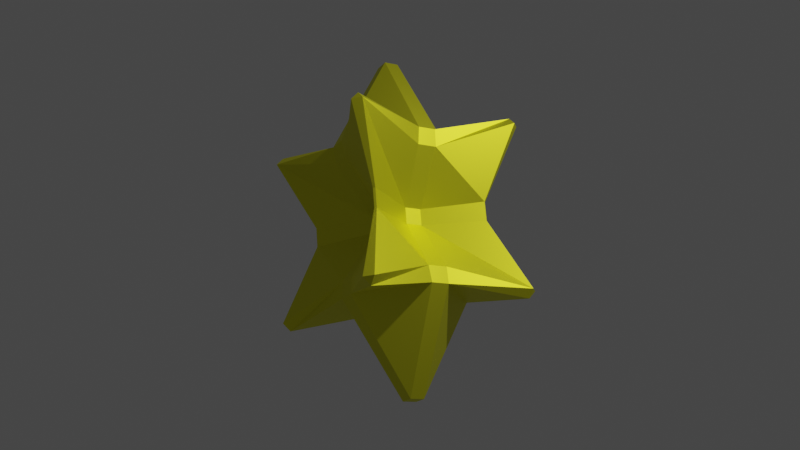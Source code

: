 # Source: 10.blend  (saved by Blender 2.82.7; exported with 4.5.12 LTS)
import bpy
from mathutils import Matrix  # noqa: F401  (used for matrix-valued properties, if any)

bpy.ops.wm.read_factory_settings(use_empty=True)
scene = bpy.context.scene
scene.name = 'Scene'

# ---- collections
col_collection = bpy.data.collections.new('Collection'); scene.collection.children.link(col_collection)

# ---- materials (node trees are filled in below, after node groups)
mat_material = bpy.data.materials.new('Material')
mat_material.alpha_threshold = 0.0
mat_material.use_transparent_shadow = False
mat_material.line_color = (0.0, 0.0, 0.0, 1.0)

# ---- material node trees
mat_material.use_nodes = True; mat_material.node_tree.nodes.clear()
_N = mat_material.node_tree.nodes; _L = mat_material.node_tree.links
n0 = _N.new('ShaderNodeOutputMaterial'); n0.name = 'Material Output'; n0.location = (300, 300)
n1 = _N.new('ShaderNodeBsdfPrincipled'); n1.name = 'Principled BSDF'; n1.location = (10, 300)
n1.distribution = 'GGX'
n1.subsurface_method = 'BURLEY'
n1.inputs[0].default_value = (1.0, 0.9861, 0.03666, 1.0)
n1.inputs[1].default_value = 1.0
n1.inputs[2].default_value = 0.5917
n1.inputs[3].default_value = 1.45
n1.inputs[13].default_value = 0.5417
n1.inputs[20].default_value = 0.0
n1.inputs[27].default_value = (0.0, 0.0, 0.0, 1.0)
n1.inputs[28].default_value = 1.0
_L.new(n1.outputs[0], n0.inputs[0])
n0.is_active_output = True

# ---- world
world_world = bpy.data.worlds.new('World'); scene.world = world_world
world_world.use_nodes = True; world_world.node_tree.nodes.clear()
_N = world_world.node_tree.nodes; _L = world_world.node_tree.links
n0 = _N.new('ShaderNodeOutputWorld'); n0.name = 'World Output'; n0.location = (300, 300)
n1 = _N.new('ShaderNodeBackground'); n1.name = 'Background'; n1.location = (10, 300)
n1.inputs[0].default_value = (0.05088, 0.05088, 0.05088, 1.0)
_L.new(n1.outputs[0], n0.inputs[0])
n0.is_active_output = True
world_world.color = (0.05088, 0.05088, 0.05088)
world_world.use_sun_shadow = False
world_world.sun_shadow_jitter_overblur = 0.0

# ---- lights
light_light = bpy.data.lights.new('Light', 'POINT')
light_light.transmission_factor = 0.0
light_light.energy = 1000.0
light_light.shadow_soft_size = 0.1
light_light.shadow_maximum_resolution = 0.006
light_light.use_absolute_resolution = True

# ---- meshes
me_cube = bpy.data.meshes.new('Cube')
me_cube.from_pydata([(1.288, 1.288, 1.405), (1.405, 1.288, 1.288), (1.288, 1.405, 1.288), (1.288, 1.405, -1.288), (1.405, 1.288, -1.288), (1.288, 1.288, -1.405), (1.288, -1.288, 1.405), (1.288, -1.405, 1.288), (1.405, -1.288, 1.288), (1.405, -1.288, -1.288), (1.288, -1.405, -1.288), (1.288, -1.288, -1.405), (-1.288, 1.288, 1.405), (-1.288, 1.405, 1.288), (-1.405, 1.288, 1.288), (-1.288, 1.288, -1.405), (-1.405, 1.288, -1.288), (-1.288, 1.405, -1.288), (-1.405, -1.288, 1.288), (-1.288, -1.405, 1.288), (-1.288, -1.288, 1.405), (-1.288, -1.288, -1.405), (-1.288, -1.405, -1.288), (-1.405, -1.288, -1.288), (0.9477, 0.9215, -0.1498), (0.9215, 0.9477, -0.1498), (0.9215, 0.9477, 0.1498), (0.9477, 0.9215, 0.1498), (-0.9477, -0.9215, 0.1498), (-0.9477, -0.9215, -0.1498), (-0.9215, -0.9477, -0.1498), (-0.9215, -0.9477, 0.1498), (0.9215, -0.9477, -0.1498), (0.9477, -0.9215, -0.1498), (0.9477, -0.9215, 0.1498), (0.9215, -0.9477, 0.1498), (-0.9215, 0.9477, -0.1498), (-0.9477, 0.9215, -0.1498), (-0.9477, 0.9215, 0.1498), (-0.9215, 0.9477, 0.1498), (-0.9826, -0.1363, -1.184), (-0.9477, -0.1498, -0.9215), (-0.9477, 0.1498, -0.9215), (-0.9826, 0.1363, -1.184), (0.9826, -0.1363, 1.184), (0.9477, -0.1498, 0.9215), (0.9477, 0.1498, 0.9215), (0.9826, 0.1363, 1.184), (-0.9826, 0.1363, 1.184), (-0.9477, 0.1498, 0.9215), (-0.9477, -0.1498, 0.9215), (-0.9826, -0.1363, 1.184), (0.9826, 0.1363, -1.184), (0.9477, 0.1498, -0.9215), (0.9477, -0.1498, -0.9215), (0.9826, -0.1363, -1.184), (0.4048, -0.1273, 0.1273), (0.4048, -0.1273, -0.1273), (0.4048, 0.1273, -0.1273), (0.4048, 0.1273, 0.1273), (-0.4048, 0.1273, 0.1273), (-0.4048, 0.1273, -0.1273), (-0.4048, -0.1273, -0.1273), (-0.4048, -0.1273, 0.1273), (-0.1498, 0.9477, -0.9215), (0.1498, 0.9477, -0.9215), (0.1363, 0.9826, -1.184), (-0.1363, 0.9826, -1.184), (-0.1363, -0.9826, 1.184), (-0.1498, -0.9477, 0.9215), (0.1498, -0.9477, 0.9215), (0.1363, -0.9826, 1.184), (0.1363, -0.9826, -1.184), (0.1498, -0.9477, -0.9215), (-0.1498, -0.9477, -0.9215), (-0.1363, -0.9826, -1.184), (0.1498, 0.9477, 0.9215), (-0.1498, 0.9477, 0.9215), (-0.1363, 0.9826, 1.184), (0.1363, 0.9826, 1.184), (0.1273, 0.4048, 0.1273), (0.1273, 0.4048, -0.1273), (-0.1273, 0.4048, -0.1273), (-0.1273, 0.4048, 0.1273), (-0.1273, -0.4048, 0.1273), (-0.1273, -0.4048, -0.1273), (0.1273, -0.4048, -0.1273), (0.1273, -0.4048, 0.1273), (-0.1112, -0.1112, -2.657), (-0.1112, 0.1112, -2.657), (0.1112, 0.1112, -2.657), (0.1112, -0.1112, -2.657), (0.1112, -0.1112, 2.657), (0.1112, 0.1112, 2.657), (-0.1112, 0.1112, 2.657), (-0.1112, -0.1112, 2.657)], [], [(40, 88, 75, 21), (95, 51, 20, 68), (39, 13, 77, 83), (54, 57, 33, 9), (35, 7, 70, 87), (27, 1, 46, 59), (44, 92, 71, 6), (78, 12, 48, 94), (15, 67, 89, 43), (74, 85, 30, 22), (66, 5, 52, 90), (4, 24, 58, 53), (65, 81, 25, 3), (84, 69, 19, 31), (60, 49, 14, 38), (80, 76, 2, 26), (28, 18, 50, 63), (91, 55, 11, 72), (42, 61, 37, 16), (17, 36, 82, 64), (23, 29, 62, 41), (10, 32, 86, 73), (56, 45, 8, 34), (0, 1, 2), (3, 4, 5), (6, 7, 8), (9, 10, 11), (12, 13, 14), (15, 16, 17), (18, 19, 20), (21, 22, 23), (24, 25, 26, 27), (28, 29, 30, 31), (32, 33, 34, 35), (36, 37, 38, 39), (40, 41, 42, 43), (44, 45, 46, 47), (48, 49, 50, 51), (52, 53, 54, 55), (56, 57, 58, 59), (60, 61, 62, 63), (64, 65, 66, 67), (68, 69, 70, 71), (72, 73, 74, 75), (76, 77, 78, 79), (80, 81, 82, 83), (84, 85, 86, 87), (88, 89, 90, 91), (92, 93, 94, 95), (40, 21, 23, 41), (67, 15, 17, 64), (24, 4, 3, 25), (31, 19, 18, 28), (32, 10, 9, 33), (36, 17, 16, 37), (68, 20, 19, 69), (44, 6, 8, 45), (72, 11, 10, 73), (48, 12, 14, 49), (79, 0, 2, 76), (52, 5, 4, 53), (1, 27, 26, 2), (22, 30, 29, 23), (7, 35, 34, 8), (13, 39, 38, 14), (80, 26, 25, 81), (56, 34, 33, 57), (60, 38, 37, 61), (84, 31, 30, 85), (15, 43, 42, 16), (0, 47, 46, 1), (20, 51, 50, 18), (11, 55, 54, 9), (27, 59, 58, 24), (28, 63, 62, 29), (61, 42, 41, 62), (57, 54, 53, 58), (45, 56, 59, 46), (88, 40, 43, 89), (49, 60, 63, 50), (92, 44, 47, 93), (5, 66, 65, 3), (6, 71, 70, 7), (21, 75, 74, 22), (12, 78, 77, 13), (39, 83, 82, 36), (35, 87, 86, 32), (55, 91, 90, 52), (51, 95, 94, 48), (78, 94, 93, 79), (66, 90, 89, 67), (85, 74, 73, 86), (81, 65, 64, 82), (76, 80, 83, 77), (91, 72, 75, 88), (69, 84, 87, 70), (95, 68, 71, 92), (0, 79, 93, 47)])
_uv = me_cube.uv_layers.new(name='UVMap')
_uv.uv.foreach_set('vector', [0.1344, 0.6348, 0.2358, 0.6392, 0.2402, 0.7406, 0.1387, 0.7363, 0.7642, 0.6392, 0.8656, 0.6348, 0.8613, 0.7363, 0.7598, 0.7406, 0.5133, 0.2652, 0.6102, 0.2648, 0.6098, 0.3617, 0.5155, 0.3595, 0.3902, 0.6383, 0.4845, 0.6405, 0.4867, 0.7348, 0.3898, 0.7352, 0.5133, 0.7652, 0.6102, 0.7648, 0.6098, 0.8617, 0.5155, 0.8595, 0.5133, 0.5152, 0.6102, 0.5148, 0.6098, 0.6117, 0.5155, 0.6095, 0.6344, 0.6348, 0.7358, 0.6392, 0.7402, 0.7406, 0.6387, 0.7363, 0.7598, 0.5094, 0.8613, 0.5137, 0.8656, 0.6152, 0.7642, 0.6108, 0.1387, 0.5137, 0.2402, 0.5094, 0.2358, 0.6108, 0.1344, 0.6152, 0.3902, 0.8883, 0.4845, 0.8905, 0.4867, 0.9848, 0.3898, 0.9852, 0.2598, 0.5094, 0.3613, 0.5137, 0.3656, 0.6152, 0.2642, 0.6108, 0.3898, 0.5148, 0.4867, 0.5152, 0.4845, 0.6095, 0.3902, 0.6117, 0.3902, 0.3883, 0.4845, 0.3905, 0.4867, 0.4848, 0.3898, 0.4852, 0.5155, 0.8905, 0.6098, 0.8883, 0.6102, 0.9852, 0.5133, 0.9848, 0.5155, 0.1405, 0.6098, 0.1383, 0.6102, 0.2352, 0.5133, 0.2348, 0.5155, 0.3905, 0.6098, 0.3883, 0.6102, 0.4852, 0.5133, 0.4848, 0.5133, 0.01519, 0.6102, 0.01478, 0.6098, 0.1117, 0.5155, 0.1095, 0.2642, 0.6392, 0.3656, 0.6348, 0.3613, 0.7363, 0.2598, 0.7406, 0.3902, 0.1383, 0.4845, 0.1405, 0.4867, 0.2348, 0.3898, 0.2352, 0.3898, 0.2648, 0.4867, 0.2652, 0.4845, 0.3595, 0.3902, 0.3617, 0.3898, 0.01478, 0.4867, 0.01519, 0.4845, 0.1095, 0.3902, 0.1117, 0.3898, 0.7648, 0.4867, 0.7652, 0.4845, 0.8595, 0.3902, 0.8617, 0.5155, 0.6405, 0.6098, 0.6383, 0.6102, 0.7352, 0.5133, 0.7348, 0.6387, 0.5137, 0.625, 0.5241, 0.6491, 0.5, 0.3898, 0.4852, 0.3991, 0.5, 0.375, 0.4759, 0.6387, 0.7363, 0.6491, 0.75, 0.625, 0.7259, 0.3898, 0.7352, 0.3991, 0.75, 0.375, 0.7259, 0.8613, 0.5137, 0.8509, 0.5, 0.875, 0.5241, 0.1387, 0.5137, 0.125, 0.5241, 0.1491, 0.5, 0.6102, 0.01478, 0.6009, 0.0, 0.625, 0.02412, 0.1387, 0.7363, 0.1491, 0.75, 0.125, 0.7259, 0.4867, 0.5152, 0.4867, 0.4848, 0.5133, 0.4848, 0.5133, 0.5152, 0.5133, 0.01519, 0.5, 0.009179, 0.5, 0.008775, 0.5069, 0.0, 0.4867, 0.7652, 0.4867, 0.7348, 0.5133, 0.7348, 0.5133, 0.7652, 0.4867, 0.2652, 0.4867, 0.2348, 0.5133, 0.2348, 0.5133, 0.2652, 0.1344, 0.6348, 0.125, 0.6319, 0.125, 0.625, 0.1343, 0.625, 0.6344, 0.6348, 0.6098, 0.6383, 0.6098, 0.6117, 0.6344, 0.6152, 0.8656, 0.6152, 0.875, 0.6181, 0.875, 0.625, 0.8657, 0.625, 0.3656, 0.6152, 0.3902, 0.6117, 0.3902, 0.6383, 0.3656, 0.6348, 0.5155, 0.6405, 0.4845, 0.6405, 0.4845, 0.6095, 0.5155, 0.6095, 0.5155, 0.1405, 0.4845, 0.1405, 0.4845, 0.1095, 0.5155, 0.1095, 0.3902, 0.3617, 0.3842, 0.375, 0.375, 0.375, 0.375, 0.3622, 0.7598, 0.7406, 0.7569, 0.75, 0.75, 0.75, 0.75, 0.7407, 0.2598, 0.7406, 0.2569, 0.75, 0.25, 0.75, 0.25, 0.7407, 0.6098, 0.3883, 0.6158, 0.375, 0.625, 0.375, 0.625, 0.3878, 0.5155, 0.3905, 0.4845, 0.3905, 0.4845, 0.3595, 0.5155, 0.3595, 0.5155, 0.8905, 0.4845, 0.8905, 0.4845, 0.8595, 0.5155, 0.8595, 0.2358, 0.6392, 0.2358, 0.6108, 0.2642, 0.6108, 0.2642, 0.6392, 0.7358, 0.6392, 0.7358, 0.6108, 0.7642, 0.6108, 0.7642, 0.6392, 0.1344, 0.6348, 0.1387, 0.7363, 0.125, 0.7259, 0.125, 0.6319, 0.2402, 0.5094, 0.1387, 0.5137, 0.1491, 0.5, 0.2431, 0.5, 0.4867, 0.5152, 0.3898, 0.5148, 0.3898, 0.4852, 0.4867, 0.4848, 0.5133, 0.9848, 0.6102, 0.9852, 0.6009, 1.0, 0.5069, 1.0, 0.4867, 0.7652, 0.3898, 0.7648, 0.3898, 0.7352, 0.4867, 0.7348, 0.4867, 0.2652, 0.3898, 0.2648, 0.3898, 0.2352, 0.4867, 0.2348, 0.7598, 0.7406, 0.8613, 0.7363, 0.8509, 0.75, 0.7569, 0.75, 0.6344, 0.6348, 0.6387, 0.7363, 0.6102, 0.7352, 0.6098, 0.6383, 0.2598, 0.7406, 0.3613, 0.7363, 0.3509, 0.75, 0.2569, 0.75, 0.8656, 0.6152, 0.8613, 0.5137, 0.875, 0.5241, 0.875, 0.6181, 0.7402, 0.5094, 0.6387, 0.5137, 0.6491, 0.5, 0.7431, 0.5, 0.3656, 0.6152, 0.3613, 0.5137, 0.3898, 0.5148, 0.3902, 0.6117, 0.6102, 0.5148, 0.5133, 0.5152, 0.5133, 0.4848, 0.6102, 0.4852, 0.3898, 0.9852, 0.4867, 0.9848, 0.4931, 1.0, 0.3991, 1.0, 0.6102, 0.7648, 0.5133, 0.7652, 0.5133, 0.7348, 0.6102, 0.7352, 0.6102, 0.2648, 0.5133, 0.2652, 0.5133, 0.2348, 0.6102, 0.2352, 0.5155, 0.3905, 0.5133, 0.4848, 0.4867, 0.4848, 0.4845, 0.3905, 0.5155, 0.6405, 0.5133, 0.7348, 0.4867, 0.7348, 0.4845, 0.6405, 0.5155, 0.1405, 0.5133, 0.2348, 0.4867, 0.2348, 0.4845, 0.1405, 0.5155, 0.8905, 0.5133, 0.9848, 0.4867, 0.9848, 0.4845, 0.8905, 0.1387, 0.5137, 0.1344, 0.6152, 0.125, 0.6181, 0.125, 0.5241, 0.6387, 0.5137, 0.6344, 0.6152, 0.6098, 0.6117, 0.6102, 0.5148, 0.8613, 0.7363, 0.8656, 0.6348, 0.875, 0.6319, 0.875, 0.7259, 0.3613, 0.7363, 0.3656, 0.6348, 0.3902, 0.6383, 0.3898, 0.7352, 0.5133, 0.5152, 0.5155, 0.6095, 0.4845, 0.6095, 0.4867, 0.5152, 0.5133, 0.01519, 0.5155, 0.1095, 0.4845, 0.1095, 0.4867, 0.01519, 0.4845, 0.1405, 0.3902, 0.1383, 0.3902, 0.1117, 0.4845, 0.1095, 0.4845, 0.6405, 0.3902, 0.6383, 0.3902, 0.6117, 0.4845, 0.6095, 0.6098, 0.6383, 0.5155, 0.6405, 0.5155, 0.6095, 0.6098, 0.6117, 0.2358, 0.6392, 0.1344, 0.6348, 0.1344, 0.6152, 0.2358, 0.6108, 0.6098, 0.1383, 0.5155, 0.1405, 0.5155, 0.1095, 0.6098, 0.1117, 0.7358, 0.6392, 0.6344, 0.6348, 0.6344, 0.6152, 0.7358, 0.6108, 0.3613, 0.5137, 0.2598, 0.5094, 0.2569, 0.5, 0.3509, 0.5, 0.6387, 0.7363, 0.7402, 0.7406, 0.7431, 0.75, 0.6491, 0.75, 0.1387, 0.7363, 0.2402, 0.7406, 0.2431, 0.75, 0.1491, 0.75, 0.8613, 0.5137, 0.7598, 0.5094, 0.7569, 0.5, 0.8509, 0.5, 0.5133, 0.2652, 0.5155, 0.3595, 0.4845, 0.3595, 0.4867, 0.2652, 0.5133, 0.7652, 0.5155, 0.8595, 0.4845, 0.8595, 0.4867, 0.7652, 0.3656, 0.6348, 0.2642, 0.6392, 0.2642, 0.6108, 0.3656, 0.6152, 0.8656, 0.6348, 0.7642, 0.6392, 0.7642, 0.6108, 0.8656, 0.6152, 0.7598, 0.5094, 0.7642, 0.6108, 0.7358, 0.6108, 0.7402, 0.5094, 0.2598, 0.5094, 0.2642, 0.6108, 0.2358, 0.6108, 0.2402, 0.5094, 0.4845, 0.8905, 0.3902, 0.8883, 0.3902, 0.8617, 0.4845, 0.8595, 0.4845, 0.3905, 0.3902, 0.3883, 0.3902, 0.3617, 0.4845, 0.3595, 0.6098, 0.3883, 0.5155, 0.3905, 0.5155, 0.3595, 0.6098, 0.3617, 0.2642, 0.6392, 0.2598, 0.7406, 0.2402, 0.7406, 0.2358, 0.6392, 0.6098, 0.8883, 0.5155, 0.8905, 0.5155, 0.8595, 0.6098, 0.8617, 0.7642, 0.6392, 0.7598, 0.7406, 0.7402, 0.7406, 0.7358, 0.6392, 0.6387, 0.5137, 0.7402, 0.5094, 0.7358, 0.6108, 0.6344, 0.6152])
me_cube.materials.append(mat_material)
me_cube.use_remesh_preserve_volume = False
me_cube.use_remesh_preserve_attributes = False
me_cube.use_mirror_vertex_groups = False
me_cube.update()

# ---- objects
ob_cube = bpy.data.objects.new('Cube', me_cube)
ob_light = bpy.data.objects.new('Light', light_light)

# ---- transforms, parenting, visibility, modifiers, constraints
ob_cube.location = (0.0, 0.0, 0.0)
ob_cube.rotation_euler = (-0.4185, -0.7056, -0.1738)
ob_cube.scale = (0.9376, 0.9376, 0.9376)
ob_cube.lock_rotations_4d = False
ob_cube.empty_display_type = 'ARROWS'
ob_cube.lineart.crease_threshold = 0.0
ob_light.location = (4.076, 1.005, 5.904)
ob_light.rotation_euler = (0.6503, 0.05522, 1.866)
ob_light.lock_rotations_4d = False
ob_light.empty_display_type = 'ARROWS'
ob_light.color = (0.0, 0.0, 0.0, 0.0)
ob_light.lineart.crease_threshold = 0.0

# ---- collection membership
col_collection.objects.link(ob_cube)
col_collection.objects.link(ob_light)

# ---- scene / render settings (as saved in the file)
scene.frame_start = 1; scene.frame_end = 250; scene.frame_set(1)
scene.render.engine = 'BLENDER_EEVEE_NEXT'
scene.cycles.use_denoising = False
scene.cycles.samples = 128
scene.cycles.sampling_pattern = 'TABULATED_SOBOL'
scene.cycles.use_adaptive_sampling = False
scene.cycles.use_light_tree = False
scene.view_settings.view_transform = 'Filmic'
bpy.context.view_layer.update()

# ---- added for rendering (the .blend has no active camera): camera
cam_auto = bpy.data.cameras.new('AutoCamera')
cam_auto.lens = 50.0
cam_auto.sensor_width = 36.0
cam_auto.clip_end = 1000.0
ob_auto_camera = bpy.data.objects.new('AutoCamera', cam_auto)
scene.collection.objects.link(ob_auto_camera)
ob_auto_camera.location = (8.95287, -10.7434, 7.1623)
ob_auto_camera.rotation_euler = (1.09748, -7.21219e-08, 0.694738)
scene.camera = ob_auto_camera
bpy.context.view_layer.update()
